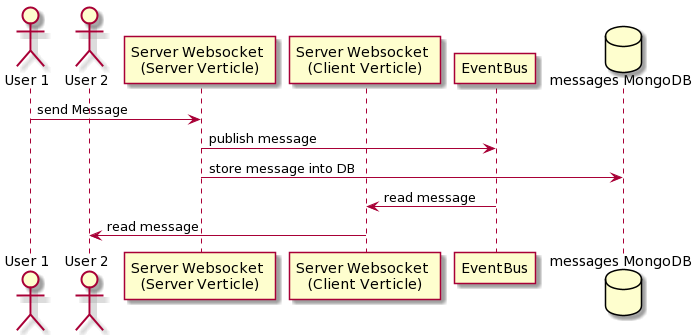

The diagram above was rendered by PlantUML. Its source (embedded in the PNG):
@startuml
actor "User 1"
actor "User 2"
participant "Server Websocket \n(Server Verticle)"
participant "Server Websocket \n(Client Verticle)"
participant "EventBus"
database "messages MongoDB"

"User 1" -> "Server Websocket \n(Server Verticle)" : send Message
"Server Websocket \n(Server Verticle)" -> "EventBus" : publish message

"Server Websocket \n(Server Verticle)" -> "messages MongoDB" : store message into DB

"EventBus" -> "Server Websocket \n(Client Verticle)" : read message
"Server Websocket \n(Client Verticle)" -> "User 2" : read message
@enduml